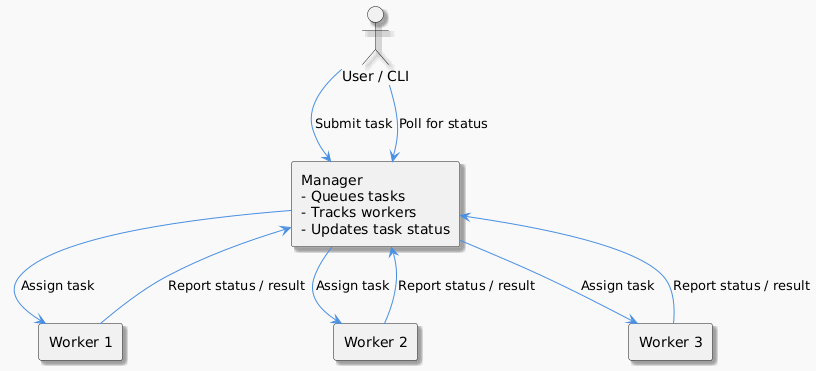

The diagram above was rendered by PlantUML. Its source (embedded in the PNG):
@startuml
skinparam backgroundColor #f9f9f9
skinparam shadowing true
skinparam ArrowColor #4a90e2
skinparam BoxBorderColor #333
skinparam BoxBackgroundColor #dfefff

actor User as "User / CLI"

rectangle "Manager\n- Queues tasks\n- Tracks workers\n- Updates task status" as Manager

rectangle "Worker 1" as Worker1
rectangle "Worker 2" as Worker2
rectangle "Worker 3" as Worker3

User --> Manager : Submit task
User --> Manager : Poll for status

Manager --> Worker1 : Assign task
Manager --> Worker2 : Assign task
Manager --> Worker3 : Assign task

Worker1 --> Manager : Report status / result
Worker2 --> Manager : Report status / result
Worker3 --> Manager : Report status / result
@enduml